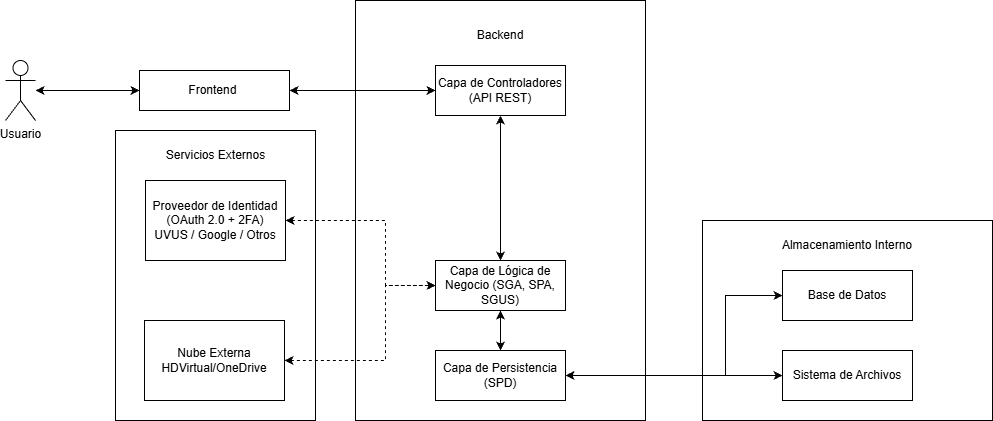

The diagram above was exported from draw.io. Its source (the exported page's mxGraphModel, read from the mxfile embedded in the PNG):
<mxGraphModel dx="1042" dy="671" grid="1" gridSize="10" guides="1" tooltips="1" connect="1" arrows="1" fold="1" page="1" pageScale="1" pageWidth="827" pageHeight="1169" math="0" shadow="0">
  <root>
    <mxCell id="0" />
    <mxCell id="1" parent="0" />
    <mxCell id="W0SYIqIM-JicEDcJHA8H-2" parent="1" style="shape=umlActor;verticalLabelPosition=bottom;verticalAlign=top;html=1;outlineConnect=0;" value="Usuario" vertex="1">
      <mxGeometry height="60" width="30" x="130" y="280" as="geometry" />
    </mxCell>
    <mxCell id="M_ZxqDSv8zKBNkaVJhQ9-3" edge="1" parent="1" source="W0SYIqIM-JicEDcJHA8H-2" style="endArrow=classic;startArrow=classic;html=1;rounded=0;entryX=0;entryY=0.5;entryDx=0;entryDy=0;" target="M_ZxqDSv8zKBNkaVJhQ9-6" value="">
      <mxGeometry height="50" relative="1" width="50" as="geometry">
        <mxPoint x="390" y="370" as="sourcePoint" />
        <mxPoint x="240" y="310" as="targetPoint" />
      </mxGeometry>
    </mxCell>
    <mxCell id="M_ZxqDSv8zKBNkaVJhQ9-6" parent="1" style="rounded=0;whiteSpace=wrap;html=1;fillColor=none;" value="Frontend&amp;nbsp;" vertex="1">
      <mxGeometry height="40" width="150" x="264" y="290" as="geometry" />
    </mxCell>
    <mxCell id="M_ZxqDSv8zKBNkaVJhQ9-9" edge="1" parent="1" source="M_ZxqDSv8zKBNkaVJhQ9-6" style="endArrow=classic;startArrow=classic;html=1;rounded=0;exitX=1;exitY=0.5;exitDx=0;exitDy=0;" target="M_ZxqDSv8zKBNkaVJhQ9-13" value="">
      <mxGeometry height="50" relative="1" width="50" as="geometry">
        <mxPoint x="510" y="360" as="sourcePoint" />
        <mxPoint x="614" y="360" as="targetPoint" />
      </mxGeometry>
    </mxCell>
    <mxCell id="M_ZxqDSv8zKBNkaVJhQ9-11" parent="1" style="rounded=0;whiteSpace=wrap;html=1;fillColor=none;" value="" vertex="1">
      <mxGeometry height="420" width="290" x="480" y="220" as="geometry" />
    </mxCell>
    <mxCell id="M_ZxqDSv8zKBNkaVJhQ9-12" parent="1" style="text;html=1;whiteSpace=wrap;strokeColor=none;fillColor=none;align=center;verticalAlign=middle;rounded=0;" value="Backend" vertex="1">
      <mxGeometry height="30" width="60" x="595" y="240" as="geometry" />
    </mxCell>
    <mxCell id="M_ZxqDSv8zKBNkaVJhQ9-13" parent="1" style="rounded=0;whiteSpace=wrap;html=1;fillColor=none;" value="Capa de Controladores (API REST)" vertex="1">
      <mxGeometry height="50" width="130" x="560" y="285" as="geometry" />
    </mxCell>
    <mxCell id="M_ZxqDSv8zKBNkaVJhQ9-14" parent="1" style="rounded=0;whiteSpace=wrap;html=1;fillColor=none;" value="Capa de Lógica de Negocio (SGA, SPA, SGUS)" vertex="1">
      <mxGeometry height="50" width="130" x="560" y="480" as="geometry" />
    </mxCell>
    <mxCell id="M_ZxqDSv8zKBNkaVJhQ9-15" edge="1" parent="1" source="M_ZxqDSv8zKBNkaVJhQ9-14" style="endArrow=classic;startArrow=classic;html=1;rounded=0;entryX=0.5;entryY=1;entryDx=0;entryDy=0;exitX=0.5;exitY=0;exitDx=0;exitDy=0;" target="M_ZxqDSv8zKBNkaVJhQ9-13" value="">
      <mxGeometry height="50" relative="1" width="50" as="geometry">
        <mxPoint x="690" y="490" as="sourcePoint" />
        <mxPoint x="740" y="440" as="targetPoint" />
      </mxGeometry>
    </mxCell>
    <mxCell id="M_ZxqDSv8zKBNkaVJhQ9-16" parent="1" style="rounded=0;whiteSpace=wrap;html=1;fillColor=none;" value="" vertex="1">
      <mxGeometry height="290" width="200" x="240" y="350" as="geometry" />
    </mxCell>
    <mxCell id="M_ZxqDSv8zKBNkaVJhQ9-17" parent="1" style="text;html=1;whiteSpace=wrap;strokeColor=none;fillColor=none;align=center;verticalAlign=middle;rounded=0;" value="Servicios Externos" vertex="1">
      <mxGeometry height="30" width="121" x="279.5" y="360" as="geometry" />
    </mxCell>
    <mxCell id="M_ZxqDSv8zKBNkaVJhQ9-18" parent="1" style="rounded=0;whiteSpace=wrap;html=1;fillColor=none;" value="Proveedor de Identidad (OAuth 2.0 + 2FA)&lt;div&gt;UVUS / Google / Otros&lt;/div&gt;" vertex="1">
      <mxGeometry height="80" width="140" x="270" y="400" as="geometry" />
    </mxCell>
    <mxCell id="M_ZxqDSv8zKBNkaVJhQ9-19" parent="1" style="rounded=0;whiteSpace=wrap;html=1;fillColor=none;" value="Nube Externa&lt;div&gt;HDVirtual/OneDrive&lt;/div&gt;" vertex="1">
      <mxGeometry height="80" width="140" x="269" y="540" as="geometry" />
    </mxCell>
    <mxCell id="M_ZxqDSv8zKBNkaVJhQ9-20" edge="1" parent="1" source="M_ZxqDSv8zKBNkaVJhQ9-18" style="endArrow=classic;startArrow=classic;html=1;rounded=0;entryX=0;entryY=0.5;entryDx=0;entryDy=0;exitX=1;exitY=0.5;exitDx=0;exitDy=0;dashed=1;" target="M_ZxqDSv8zKBNkaVJhQ9-14" value="">
      <mxGeometry height="50" relative="1" width="50" as="geometry">
        <Array as="points">
          <mxPoint x="510" y="440" />
          <mxPoint x="510" y="505" />
        </Array>
        <mxPoint x="460" y="560" as="sourcePoint" />
        <mxPoint x="510" y="510" as="targetPoint" />
      </mxGeometry>
    </mxCell>
    <mxCell id="M_ZxqDSv8zKBNkaVJhQ9-21" edge="1" parent="1" source="M_ZxqDSv8zKBNkaVJhQ9-19" style="endArrow=classic;startArrow=classic;html=1;rounded=0;entryX=0;entryY=0.5;entryDx=0;entryDy=0;exitX=1;exitY=0.5;exitDx=0;exitDy=0;dashed=1;" value="">
      <mxGeometry height="50" relative="1" width="50" as="geometry">
        <Array as="points">
          <mxPoint x="510" y="580" />
          <mxPoint x="510" y="505" />
        </Array>
        <mxPoint x="410" y="460" as="sourcePoint" />
        <mxPoint x="560" y="505" as="targetPoint" />
      </mxGeometry>
    </mxCell>
    <mxCell id="M_ZxqDSv8zKBNkaVJhQ9-22" parent="1" style="rounded=0;whiteSpace=wrap;html=1;fillColor=none;" value="Capa de Persistencia (SPD)" vertex="1">
      <mxGeometry height="50" width="130" x="560" y="570" as="geometry" />
    </mxCell>
    <mxCell id="M_ZxqDSv8zKBNkaVJhQ9-23" edge="1" parent="1" source="M_ZxqDSv8zKBNkaVJhQ9-22" style="endArrow=classic;startArrow=classic;html=1;rounded=0;entryX=0.5;entryY=1;entryDx=0;entryDy=0;exitX=0.5;exitY=0;exitDx=0;exitDy=0;" target="M_ZxqDSv8zKBNkaVJhQ9-14" value="">
      <mxGeometry height="50" relative="1" width="50" as="geometry">
        <mxPoint x="430" y="500" as="sourcePoint" />
        <mxPoint x="480" y="450" as="targetPoint" />
      </mxGeometry>
    </mxCell>
    <mxCell id="M_ZxqDSv8zKBNkaVJhQ9-24" parent="1" style="rounded=0;whiteSpace=wrap;html=1;fillColor=none;" value="" vertex="1">
      <mxGeometry height="200" width="290" x="827" y="440" as="geometry" />
    </mxCell>
    <mxCell id="M_ZxqDSv8zKBNkaVJhQ9-25" parent="1" style="text;html=1;whiteSpace=wrap;strokeColor=none;fillColor=none;align=center;verticalAlign=middle;rounded=0;" value="Almacenamiento Interno" vertex="1">
      <mxGeometry height="30" width="140" x="902" y="450" as="geometry" />
    </mxCell>
    <mxCell id="M_ZxqDSv8zKBNkaVJhQ9-26" parent="1" style="rounded=0;whiteSpace=wrap;html=1;fillColor=none;" value="Base de Datos" vertex="1">
      <mxGeometry height="50" width="130" x="907" y="490" as="geometry" />
    </mxCell>
    <mxCell id="M_ZxqDSv8zKBNkaVJhQ9-27" parent="1" style="rounded=0;whiteSpace=wrap;html=1;fillColor=none;" value="Sistema de Archivos" vertex="1">
      <mxGeometry height="50" width="130" x="907" y="570" as="geometry" />
    </mxCell>
    <mxCell id="M_ZxqDSv8zKBNkaVJhQ9-28" edge="1" parent="1" source="M_ZxqDSv8zKBNkaVJhQ9-22" style="endArrow=classic;startArrow=classic;html=1;rounded=0;exitX=1;exitY=0.5;exitDx=0;exitDy=0;entryX=0;entryY=0.5;entryDx=0;entryDy=0;" target="M_ZxqDSv8zKBNkaVJhQ9-27" value="">
      <mxGeometry height="50" relative="1" width="50" as="geometry">
        <Array as="points">
          <mxPoint x="750" y="595" />
        </Array>
        <mxPoint x="670" y="440" as="sourcePoint" />
        <mxPoint x="720" y="390" as="targetPoint" />
      </mxGeometry>
    </mxCell>
    <mxCell id="M_ZxqDSv8zKBNkaVJhQ9-29" edge="1" parent="1" source="M_ZxqDSv8zKBNkaVJhQ9-22" style="endArrow=classic;startArrow=classic;html=1;rounded=0;exitX=1;exitY=0.5;exitDx=0;exitDy=0;entryX=0;entryY=0.5;entryDx=0;entryDy=0;" target="M_ZxqDSv8zKBNkaVJhQ9-26" value="">
      <mxGeometry height="50" relative="1" width="50" as="geometry">
        <Array as="points">
          <mxPoint x="850" y="595" />
          <mxPoint x="850" y="515" />
        </Array>
        <mxPoint x="840" y="550" as="sourcePoint" />
        <mxPoint x="1057" y="550" as="targetPoint" />
      </mxGeometry>
    </mxCell>
  </root>
</mxGraphModel>